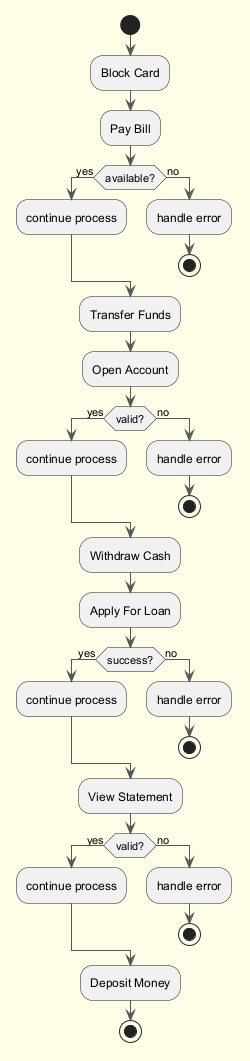

The diagram above was rendered by PlantUML. Its source (embedded in the PNG):
@startuml
skinparam backgroundColor #FFFDE7
skinparam classBackgroundColor #FFF9C4
skinparam classBorderColor #F57F17
skinparam ArrowColor #555555
start
:Block Card;
:Pay Bill;
if (available?) then (yes)
:continue process;
else (no)
:handle error;
stop
endif
:Transfer Funds;
:Open Account;
if (valid?) then (yes)
:continue process;
else (no)
:handle error;
stop
endif
:Withdraw Cash;
:Apply For Loan;
if (success?) then (yes)
:continue process;
else (no)
:handle error;
stop
endif
:View Statement;
if (valid?) then (yes)
:continue process;
else (no)
:handle error;
stop
endif
:Deposit Money;
stop
@enduml